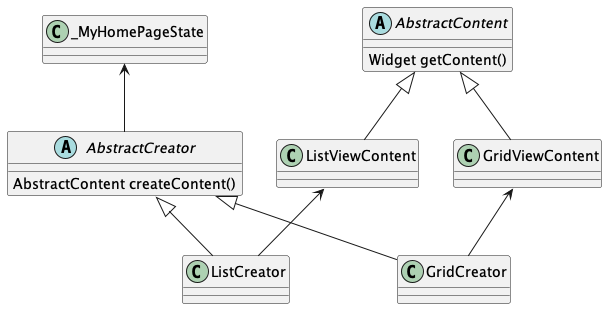

The diagram above was rendered by PlantUML. Its source (embedded in the PNG):
@startuml Factory Method

abstract class AbstractContent {
  Widget getContent()
}

class ListViewContent {}

class GridViewContent {}

abstract class AbstractCreator {
  AbstractContent createContent()
}

class ListCreator {}
class GridCreator {}

class _MyHomePageState {}

AbstractContent <|-- ListViewContent
AbstractContent <|-- GridViewContent

AbstractCreator <|-- ListCreator
AbstractCreator <|-- GridCreator

ListViewContent <-- ListCreator
GridViewContent <-- GridCreator

_MyHomePageState <-- AbstractCreator

@enduml